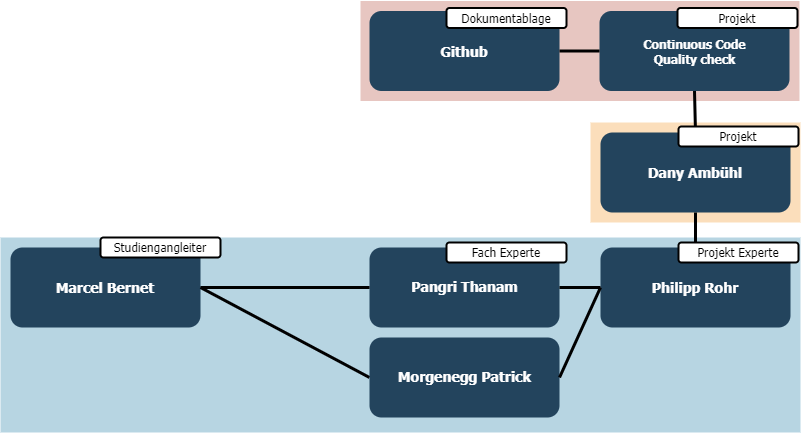

The diagram above was exported from draw.io. Its source (the exported page's mxGraphModel, read from the mxfile embedded in the PNG):
<mxGraphModel dx="1418" dy="940" grid="1" gridSize="10" guides="1" tooltips="1" connect="1" arrows="1" fold="1" page="1" pageScale="1.5" pageWidth="1169" pageHeight="827" background="none" math="0" shadow="0">
  <root>
    <mxCell id="0" />
    <mxCell id="1" parent="0" />
    <mxCell id="123" value="" style="fillColor=#AE4132;strokeColor=none;opacity=30;" parent="1" vertex="1">
      <mxGeometry x="520" y="178.5" width="439" height="100" as="geometry" />
    </mxCell>
    <mxCell id="122" value="" style="fillColor=#10739E;strokeColor=none;opacity=30;" parent="1" vertex="1">
      <mxGeometry x="160" y="415" width="800" height="195" as="geometry" />
    </mxCell>
    <mxCell id="120" value="" style="fillColor=#F2931E;strokeColor=none;opacity=30;" parent="1" vertex="1">
      <mxGeometry x="750" y="300" width="210" height="100" as="geometry" />
    </mxCell>
    <mxCell id="2" value="Continuous Code &lt;br&gt;Quality check" style="rounded=1;fillColor=#23445D;gradientColor=none;strokeColor=none;fontColor=#FFFFFF;fontStyle=1;fontFamily=Tahoma;fontSize=12;html=1;" parent="1" vertex="1">
      <mxGeometry x="759" y="188.5" width="190" height="80" as="geometry" />
    </mxCell>
    <mxCell id="4" value="Pangri Thanam" style="rounded=1;fillColor=#23445D;gradientColor=none;strokeColor=none;fontColor=#FFFFFF;fontStyle=1;fontFamily=Tahoma;fontSize=14;html=1;" parent="1" vertex="1">
      <mxGeometry x="528.9999999999998" y="425" width="190" height="80" as="geometry" />
    </mxCell>
    <mxCell id="10" value="Philipp Rohr" style="rounded=1;fillColor=#23445D;gradientColor=none;strokeColor=none;fontColor=#FFFFFF;fontStyle=1;fontFamily=Tahoma;fontSize=14" parent="1" vertex="1">
      <mxGeometry x="760" y="425" width="190" height="80" as="geometry" />
    </mxCell>
    <mxCell id="12" value="Dany Ambühl" style="rounded=1;fillColor=#23445D;gradientColor=none;strokeColor=none;fontColor=#FFFFFF;fontStyle=1;fontFamily=Tahoma;fontSize=14" parent="1" vertex="1">
      <mxGeometry x="759.9999999999999" y="310" width="190" height="80" as="geometry" />
    </mxCell>
    <mxCell id="9tRRL9XbMgnSDc0lEwPz-123" value="Github" style="rounded=1;fillColor=#23445D;gradientColor=none;strokeColor=none;fontColor=#FFFFFF;fontStyle=1;fontFamily=Tahoma;fontSize=14" parent="1" vertex="1">
      <mxGeometry x="529" y="188.5" width="190" height="80" as="geometry" />
    </mxCell>
    <mxCell id="9tRRL9XbMgnSDc0lEwPz-125" value="Marcel Bernet" style="rounded=1;fillColor=#23445D;gradientColor=none;strokeColor=none;fontColor=#FFFFFF;fontStyle=1;fontFamily=Tahoma;fontSize=14" parent="1" vertex="1">
      <mxGeometry x="169.99999999999977" y="425" width="190" height="80" as="geometry" />
    </mxCell>
    <mxCell id="9tRRL9XbMgnSDc0lEwPz-126" value="" style="endArrow=none;html=1;rounded=0;entryX=0.5;entryY=1;entryDx=0;entryDy=0;exitX=0.5;exitY=0;exitDx=0;exitDy=0;strokeWidth=3;" parent="1" source="12" target="2" edge="1">
      <mxGeometry width="50" height="50" relative="1" as="geometry">
        <mxPoint x="520" y="340" as="sourcePoint" />
        <mxPoint x="570" y="290" as="targetPoint" />
      </mxGeometry>
    </mxCell>
    <mxCell id="9tRRL9XbMgnSDc0lEwPz-128" value="" style="endArrow=none;html=1;rounded=0;entryX=0.5;entryY=1;entryDx=0;entryDy=0;strokeWidth=3;" parent="1" source="10" target="12" edge="1">
      <mxGeometry width="50" height="50" relative="1" as="geometry">
        <mxPoint x="865" y="320" as="sourcePoint" />
        <mxPoint x="864" y="278.5" as="targetPoint" />
      </mxGeometry>
    </mxCell>
    <mxCell id="9tRRL9XbMgnSDc0lEwPz-129" value="" style="endArrow=none;html=1;rounded=0;entryX=1;entryY=0.5;entryDx=0;entryDy=0;strokeWidth=3;exitX=0;exitY=0.5;exitDx=0;exitDy=0;" parent="1" source="10" target="4" edge="1">
      <mxGeometry width="50" height="50" relative="1" as="geometry">
        <mxPoint x="865" y="435" as="sourcePoint" />
        <mxPoint x="865" y="400" as="targetPoint" />
      </mxGeometry>
    </mxCell>
    <mxCell id="9tRRL9XbMgnSDc0lEwPz-130" value="" style="endArrow=none;html=1;rounded=0;entryX=1;entryY=0.5;entryDx=0;entryDy=0;strokeWidth=3;exitX=0;exitY=0.5;exitDx=0;exitDy=0;startArrow=none;" parent="1" source="RJaSkYcVZq8cqbvPHvEk-123" target="9tRRL9XbMgnSDc0lEwPz-125" edge="1">
      <mxGeometry width="50" height="50" relative="1" as="geometry">
        <mxPoint x="520" y="440" as="sourcePoint" />
        <mxPoint x="478.9999999999998" y="440" as="targetPoint" />
      </mxGeometry>
    </mxCell>
    <mxCell id="9tRRL9XbMgnSDc0lEwPz-131" value="" style="endArrow=none;html=1;rounded=0;entryX=0;entryY=0.5;entryDx=0;entryDy=0;strokeWidth=3;" parent="1" source="9tRRL9XbMgnSDc0lEwPz-123" target="2" edge="1">
      <mxGeometry width="50" height="50" relative="1" as="geometry">
        <mxPoint x="865" y="320" as="sourcePoint" />
        <mxPoint x="864" y="278.5" as="targetPoint" />
      </mxGeometry>
    </mxCell>
    <mxCell id="9tRRL9XbMgnSDc0lEwPz-133" value="&lt;font face=&quot;Tahoma&quot;&gt;Projekt&lt;/font&gt;" style="rounded=1;whiteSpace=wrap;html=1;strokeWidth=2;" parent="1" vertex="1">
      <mxGeometry x="837" y="185.5" width="120" height="20" as="geometry" />
    </mxCell>
    <mxCell id="9tRRL9XbMgnSDc0lEwPz-135" value="&lt;font face=&quot;Tahoma&quot;&gt;Dokumentablage&lt;/font&gt;" style="rounded=1;whiteSpace=wrap;html=1;strokeWidth=2;" parent="1" vertex="1">
      <mxGeometry x="606" y="185.5" width="120" height="20" as="geometry" />
    </mxCell>
    <mxCell id="9tRRL9XbMgnSDc0lEwPz-136" value="&lt;font face=&quot;Tahoma&quot;&gt;Projekt&lt;/font&gt;" style="rounded=1;whiteSpace=wrap;html=1;strokeWidth=2;" parent="1" vertex="1">
      <mxGeometry x="838" y="304" width="120" height="20" as="geometry" />
    </mxCell>
    <mxCell id="9tRRL9XbMgnSDc0lEwPz-137" value="&lt;font face=&quot;Tahoma&quot;&gt;Projekt Experte&lt;/font&gt;" style="rounded=1;whiteSpace=wrap;html=1;strokeWidth=2;" parent="1" vertex="1">
      <mxGeometry x="838" y="420" width="120" height="20" as="geometry" />
    </mxCell>
    <mxCell id="9tRRL9XbMgnSDc0lEwPz-138" value="&lt;font face=&quot;Tahoma&quot;&gt;Fach Experte&lt;/font&gt;" style="rounded=1;whiteSpace=wrap;html=1;strokeWidth=2;" parent="1" vertex="1">
      <mxGeometry x="606" y="420" width="120" height="20" as="geometry" />
    </mxCell>
    <mxCell id="9tRRL9XbMgnSDc0lEwPz-139" value="&lt;font face=&quot;Tahoma&quot;&gt;Studiengangleiter&lt;/font&gt;" style="rounded=1;whiteSpace=wrap;html=1;strokeWidth=2;" parent="1" vertex="1">
      <mxGeometry x="260" y="415" width="120" height="20" as="geometry" />
    </mxCell>
    <mxCell id="RJaSkYcVZq8cqbvPHvEk-123" value="Morgenegg Patrick" style="rounded=1;fillColor=#23445D;gradientColor=none;strokeColor=none;fontColor=#FFFFFF;fontStyle=1;fontFamily=Tahoma;fontSize=14;html=1;" parent="1" vertex="1">
      <mxGeometry x="528.9999999999998" y="515" width="190" height="80" as="geometry" />
    </mxCell>
    <mxCell id="RJaSkYcVZq8cqbvPHvEk-124" value="" style="endArrow=none;html=1;rounded=0;entryX=1;entryY=0.5;entryDx=0;entryDy=0;strokeWidth=3;exitX=0;exitY=0.5;exitDx=0;exitDy=0;" parent="1" source="10" target="RJaSkYcVZq8cqbvPHvEk-123" edge="1">
      <mxGeometry width="50" height="50" relative="1" as="geometry">
        <mxPoint x="528.9999999999998" y="465" as="sourcePoint" />
        <mxPoint x="359.9999999999998" y="465" as="targetPoint" />
      </mxGeometry>
    </mxCell>
    <mxCell id="RJaSkYcVZq8cqbvPHvEk-125" value="" style="endArrow=none;html=1;rounded=0;entryX=1;entryY=0.5;entryDx=0;entryDy=0;strokeWidth=3;exitX=0;exitY=0.5;exitDx=0;exitDy=0;startArrow=none;" parent="1" source="4" target="9tRRL9XbMgnSDc0lEwPz-125" edge="1">
      <mxGeometry width="50" height="50" relative="1" as="geometry">
        <mxPoint x="538.9999999999998" y="565" as="sourcePoint" />
        <mxPoint x="369.9999999999998" y="475" as="targetPoint" />
      </mxGeometry>
    </mxCell>
  </root>
</mxGraphModel>